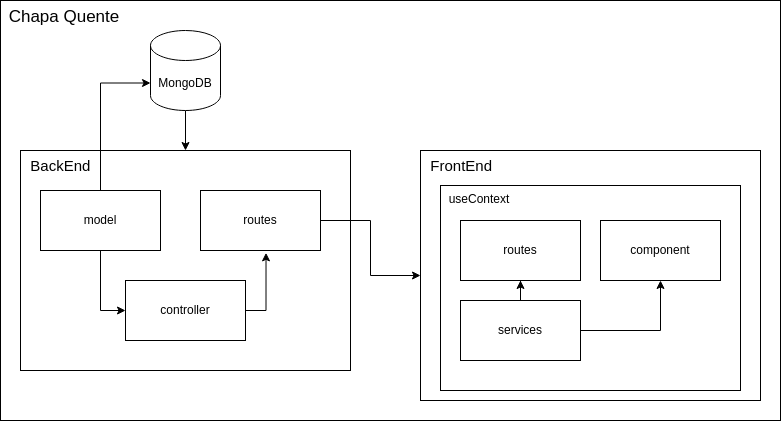

The diagram above was exported from draw.io. Its source (the exported page's mxGraphModel, read from the mxfile embedded in the PNG):
<mxGraphModel dx="1142" dy="671" grid="1" gridSize="10" guides="1" tooltips="1" connect="1" arrows="1" fold="1" page="1" pageScale="1" pageWidth="827" pageHeight="1169" math="0" shadow="0">
  <root>
    <mxCell id="0" />
    <mxCell id="1" parent="0" />
    <mxCell id="DZxSOSqtWLwEZPOT2PSB-1" value="&amp;nbsp; &lt;font style=&quot;font-size: 17px&quot;&gt;Chapa Quente&lt;/font&gt;" style="rounded=0;whiteSpace=wrap;html=1;align=left;verticalAlign=top;" vertex="1" parent="1">
      <mxGeometry x="20" y="20" width="780" height="420" as="geometry" />
    </mxCell>
    <mxCell id="DZxSOSqtWLwEZPOT2PSB-2" value="&lt;font style=&quot;font-size: 15px&quot;&gt;&amp;nbsp; FrontEnd&lt;/font&gt;" style="rounded=0;whiteSpace=wrap;html=1;align=left;verticalAlign=top;" vertex="1" parent="1">
      <mxGeometry x="440" y="170" width="340" height="250" as="geometry" />
    </mxCell>
    <mxCell id="DZxSOSqtWLwEZPOT2PSB-5" value="&lt;font style=&quot;font-size: 15px&quot;&gt;&amp;nbsp; BackEnd&lt;/font&gt;" style="rounded=0;whiteSpace=wrap;html=1;align=left;verticalAlign=top;" vertex="1" parent="1">
      <mxGeometry x="40" y="170" width="330" height="220" as="geometry" />
    </mxCell>
    <mxCell id="DZxSOSqtWLwEZPOT2PSB-7" style="edgeStyle=orthogonalEdgeStyle;rounded=0;orthogonalLoop=1;jettySize=auto;html=1;" edge="1" parent="1" source="DZxSOSqtWLwEZPOT2PSB-6" target="DZxSOSqtWLwEZPOT2PSB-5">
      <mxGeometry relative="1" as="geometry" />
    </mxCell>
    <mxCell id="DZxSOSqtWLwEZPOT2PSB-6" value="MongoDB" style="shape=cylinder3;whiteSpace=wrap;html=1;boundedLbl=1;backgroundOutline=1;size=15;" vertex="1" parent="1">
      <mxGeometry x="170" y="50" width="70" height="80" as="geometry" />
    </mxCell>
    <mxCell id="DZxSOSqtWLwEZPOT2PSB-9" value="routes" style="rounded=0;whiteSpace=wrap;html=1;" vertex="1" parent="1">
      <mxGeometry x="220" y="210" width="120" height="60" as="geometry" />
    </mxCell>
    <mxCell id="DZxSOSqtWLwEZPOT2PSB-17" style="edgeStyle=orthogonalEdgeStyle;rounded=0;orthogonalLoop=1;jettySize=auto;html=1;exitX=1;exitY=0.5;exitDx=0;exitDy=0;entryX=0.546;entryY=1.039;entryDx=0;entryDy=0;entryPerimeter=0;" edge="1" parent="1" source="DZxSOSqtWLwEZPOT2PSB-10" target="DZxSOSqtWLwEZPOT2PSB-9">
      <mxGeometry relative="1" as="geometry" />
    </mxCell>
    <mxCell id="DZxSOSqtWLwEZPOT2PSB-10" value="controller" style="rounded=0;whiteSpace=wrap;html=1;" vertex="1" parent="1">
      <mxGeometry x="145" y="300" width="120" height="60" as="geometry" />
    </mxCell>
    <mxCell id="DZxSOSqtWLwEZPOT2PSB-13" style="edgeStyle=orthogonalEdgeStyle;rounded=0;orthogonalLoop=1;jettySize=auto;html=1;entryX=0;entryY=0;entryDx=0;entryDy=52.5;entryPerimeter=0;" edge="1" parent="1" source="DZxSOSqtWLwEZPOT2PSB-11" target="DZxSOSqtWLwEZPOT2PSB-6">
      <mxGeometry relative="1" as="geometry" />
    </mxCell>
    <mxCell id="DZxSOSqtWLwEZPOT2PSB-16" style="edgeStyle=orthogonalEdgeStyle;rounded=0;orthogonalLoop=1;jettySize=auto;html=1;entryX=0;entryY=0.5;entryDx=0;entryDy=0;" edge="1" parent="1" source="DZxSOSqtWLwEZPOT2PSB-11" target="DZxSOSqtWLwEZPOT2PSB-10">
      <mxGeometry relative="1" as="geometry" />
    </mxCell>
    <mxCell id="DZxSOSqtWLwEZPOT2PSB-11" value="model" style="rounded=0;whiteSpace=wrap;html=1;" vertex="1" parent="1">
      <mxGeometry x="60" y="210" width="120" height="60" as="geometry" />
    </mxCell>
    <mxCell id="DZxSOSqtWLwEZPOT2PSB-8" style="edgeStyle=orthogonalEdgeStyle;rounded=0;orthogonalLoop=1;jettySize=auto;html=1;entryX=0;entryY=0.5;entryDx=0;entryDy=0;exitX=1;exitY=0.5;exitDx=0;exitDy=0;horizontal=0;" edge="1" parent="1" source="DZxSOSqtWLwEZPOT2PSB-9" target="DZxSOSqtWLwEZPOT2PSB-2">
      <mxGeometry relative="1" as="geometry" />
    </mxCell>
    <mxCell id="DZxSOSqtWLwEZPOT2PSB-21" value="&amp;nbsp; useContext" style="rounded=0;whiteSpace=wrap;html=1;align=left;verticalAlign=top;" vertex="1" parent="1">
      <mxGeometry x="460" y="205" width="300" height="205" as="geometry" />
    </mxCell>
    <mxCell id="DZxSOSqtWLwEZPOT2PSB-19" value="component" style="rounded=0;whiteSpace=wrap;html=1;" vertex="1" parent="1">
      <mxGeometry x="620" y="240" width="120" height="60" as="geometry" />
    </mxCell>
    <mxCell id="DZxSOSqtWLwEZPOT2PSB-22" style="edgeStyle=orthogonalEdgeStyle;rounded=0;orthogonalLoop=1;jettySize=auto;html=1;fontSize=15;" edge="1" parent="1" source="DZxSOSqtWLwEZPOT2PSB-20" target="DZxSOSqtWLwEZPOT2PSB-18">
      <mxGeometry relative="1" as="geometry" />
    </mxCell>
    <mxCell id="DZxSOSqtWLwEZPOT2PSB-23" style="edgeStyle=orthogonalEdgeStyle;rounded=0;orthogonalLoop=1;jettySize=auto;html=1;fontSize=15;" edge="1" parent="1" source="DZxSOSqtWLwEZPOT2PSB-20" target="DZxSOSqtWLwEZPOT2PSB-19">
      <mxGeometry relative="1" as="geometry" />
    </mxCell>
    <mxCell id="DZxSOSqtWLwEZPOT2PSB-20" value="services" style="rounded=0;whiteSpace=wrap;html=1;" vertex="1" parent="1">
      <mxGeometry x="480" y="320" width="120" height="60" as="geometry" />
    </mxCell>
    <mxCell id="DZxSOSqtWLwEZPOT2PSB-18" value="routes" style="rounded=0;whiteSpace=wrap;html=1;" vertex="1" parent="1">
      <mxGeometry x="480" y="240" width="120" height="60" as="geometry" />
    </mxCell>
  </root>
</mxGraphModel>